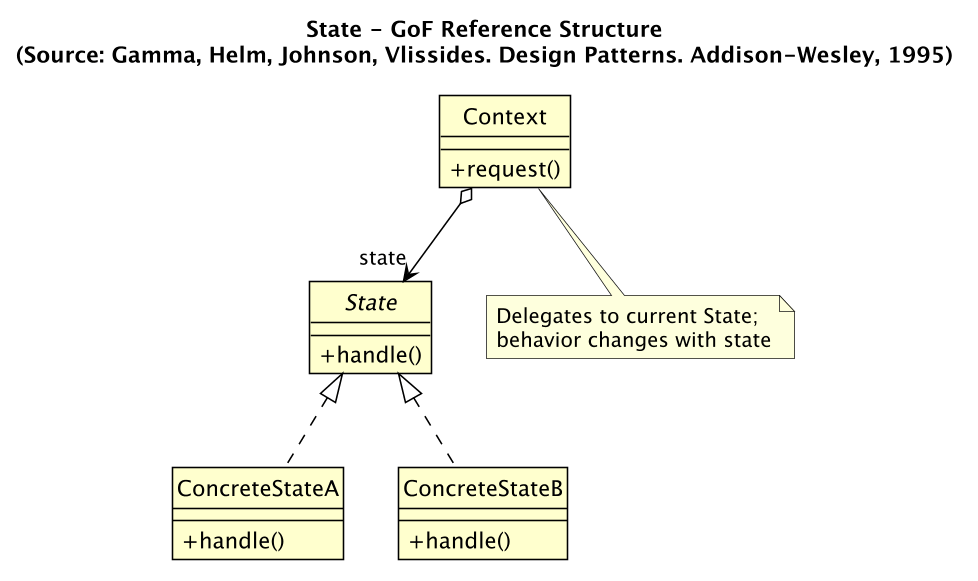

The diagram above was rendered by PlantUML. Its source (embedded in the PNG):
@startuml ref-state
!include _style.puml
title State - GoF Reference Structure\n(Source: Gamma, Helm, Johnson, Vlissides. Design Patterns. Addison-Wesley, 1995)
class Context {
  +request()
}
interface State {
  +handle()
}
class ConcreteStateA {
  +handle()
}
class ConcreteStateB {
  +handle()
}
Context o--> "state" State
State <|.. ConcreteStateA
State <|.. ConcreteStateB
note bottom of Context : Delegates to current State;\nbehavior changes with state
@enduml